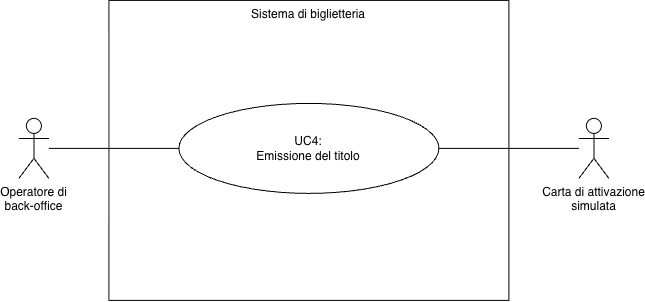

The diagram above was exported from draw.io. Its source (the exported page's mxGraphModel, read from the mxfile embedded in the PNG):
<mxGraphModel dx="652" dy="628" grid="0" gridSize="10" guides="1" tooltips="1" connect="1" arrows="1" fold="1" page="1" pageScale="1" pageWidth="827" pageHeight="1169" background="#FFFFFF" math="0" shadow="0">
  <root>
    <mxCell id="bKLtZH-uC5TYlH7MfvUF-0" />
    <mxCell id="bKLtZH-uC5TYlH7MfvUF-1" parent="bKLtZH-uC5TYlH7MfvUF-0" />
    <mxCell id="bKLtZH-uC5TYlH7MfvUF-2" parent="bKLtZH-uC5TYlH7MfvUF-1" style="rounded=0;whiteSpace=wrap;html=1;fillColor=default;verticalAlign=top;" value="Sistema di biglietteria" vertex="1">
      <mxGeometry height="300" width="400" x="270" y="190" as="geometry" />
    </mxCell>
    <mxCell id="bKLtZH-uC5TYlH7MfvUF-3" parent="bKLtZH-uC5TYlH7MfvUF-1" style="ellipse;whiteSpace=wrap;html=1;rounded=0;strokeColor=default;align=center;verticalAlign=middle;fontFamily=Helvetica;fontSize=12;fontColor=default;fillColor=default;" value="UC4:&lt;br&gt;Emissione del titolo" vertex="1">
      <mxGeometry height="90" width="260" x="340" y="293" as="geometry" />
    </mxCell>
    <mxCell id="bKLtZH-uC5TYlH7MfvUF-4" edge="1" parent="bKLtZH-uC5TYlH7MfvUF-1" source="bKLtZH-uC5TYlH7MfvUF-5" style="edgeStyle=none;html=1;entryX=0;entryY=0.5;entryDx=0;entryDy=0;endArrow=none;endFill=0;" target="bKLtZH-uC5TYlH7MfvUF-3">
      <mxGeometry relative="1" as="geometry" />
    </mxCell>
    <mxCell id="bKLtZH-uC5TYlH7MfvUF-5" parent="bKLtZH-uC5TYlH7MfvUF-1" style="shape=umlActor;verticalLabelPosition=bottom;verticalAlign=top;html=1;rounded=0;strokeColor=default;align=center;fontFamily=Helvetica;fontSize=12;fontColor=default;fillColor=default;" value="Operatore di&lt;br&gt;back-office" vertex="1">
      <mxGeometry height="60" width="30" x="180" y="308" as="geometry" />
    </mxCell>
    <mxCell id="bKLtZH-uC5TYlH7MfvUF-6" edge="1" parent="bKLtZH-uC5TYlH7MfvUF-1" source="bKLtZH-uC5TYlH7MfvUF-7" style="edgeStyle=none;html=1;entryX=1;entryY=0.5;entryDx=0;entryDy=0;endArrow=none;endFill=0;verticalAlign=middle;">
      <mxGeometry relative="1" as="geometry">
        <mxPoint x="600" y="338" as="targetPoint" />
      </mxGeometry>
    </mxCell>
    <mxCell id="bKLtZH-uC5TYlH7MfvUF-7" parent="bKLtZH-uC5TYlH7MfvUF-1" style="shape=umlActor;verticalLabelPosition=bottom;verticalAlign=top;html=1;rounded=0;strokeColor=default;align=center;fontFamily=Helvetica;fontSize=12;fontColor=default;fillColor=default;" value="Carta di attivazione&lt;br&gt;simulata" vertex="1">
      <mxGeometry height="60" width="30" x="740" y="308" as="geometry" />
    </mxCell>
  </root>
</mxGraphModel>